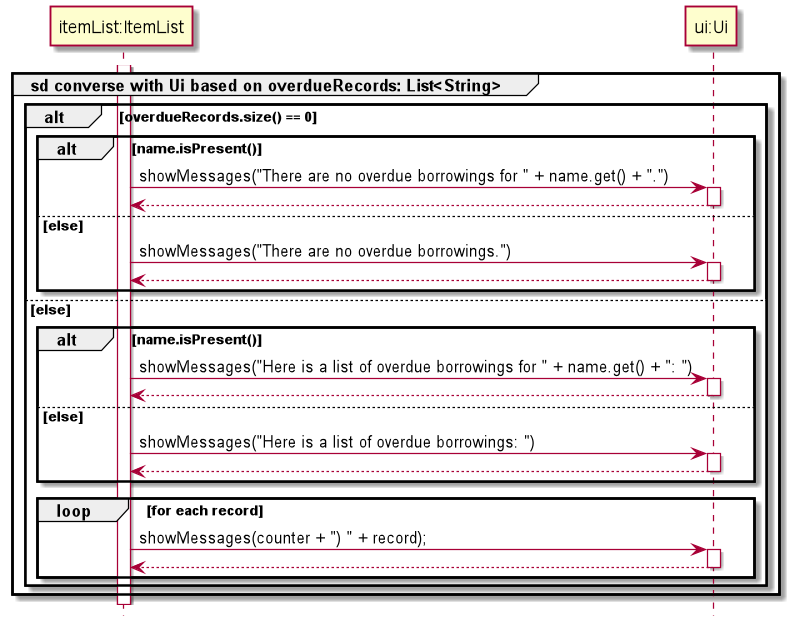

The diagram above was rendered by PlantUML. Its source (embedded in the PNG):
@startuml

hide footbox

skinparam dpi 300

Participant "itemList:ItemList" as itemlist
Participant "ui:Ui" as ui

group sd converse with Ui based on overdueRecords: List<String>
    activate itemlist
    alt overdueRecords.size() == 0
        alt name.isPresent()
            itemlist -> ui: showMessages("There are no overdue borrowings for " + name.get() + ".")
            activate ui
            return
        else else
            itemlist -> ui: showMessages("There are no overdue borrowings.")
            activate ui
            return
        end
    else else
        alt name.isPresent()
            itemlist -> ui: showMessages("Here is a list of overdue borrowings for " + name.get() + ": ")
            activate ui
            return
        else else
            itemlist -> ui: showMessages("Here is a list of overdue borrowings: ")
            activate ui
            return
        end

        loop for each record
            itemlist -> ui: showMessages(counter + ") " + record);
            activate ui
            return
        end
    end


end
@enduml